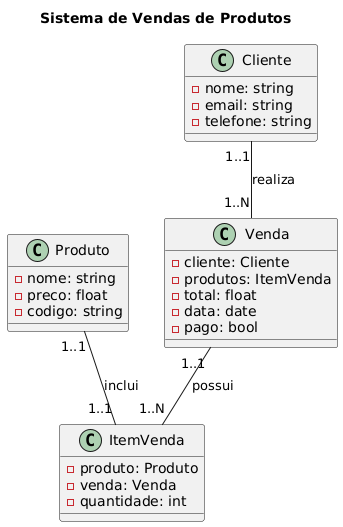

The diagram above was rendered by PlantUML. Its source (embedded in the PNG):
@startuml
' Elabore um diagrama de classe para um sistema de vendas de produtos. O sistema deve contemplar:
' Produtos que possuem nome, preço e código.
' Cada venda é realizada por um cliente e pode incluir vários produtos.
' Um cliente tem nome, e-mail e número de telefone.
' Cada venda tem um total, data da venda e status de pagamento (pago/não pago).
' Sabe-se que:
' Um Cliente pode realizar várias Vendas.
' Uma Venda pode incluir vários Produtos, através de uma classe associativa ItemVenda.
' A classe ItemVenda tem a quantidade de cada produto na venda.


title Sistema de Vendas de Produtos

' Classes

class Produto{
    - nome: string
    - preco: float
    - codigo: string
}

class Venda{
    - cliente: Cliente
    - produtos: ItemVenda
    - total: float
    - data: date
    - pago: bool
}

class Cliente{
    - nome: string
    - email: string
    - telefone: string
}

class ItemVenda{
    - produto: Produto
    - venda: Venda
    - quantidade: int
}

' Relacionamentos
Cliente "1..1" -- "1..N" Venda: realiza
Venda "1..1" -- "1..N" ItemVenda: possui
Produto "1..1" -- "1..1" ItemVenda: inclui
@enduml